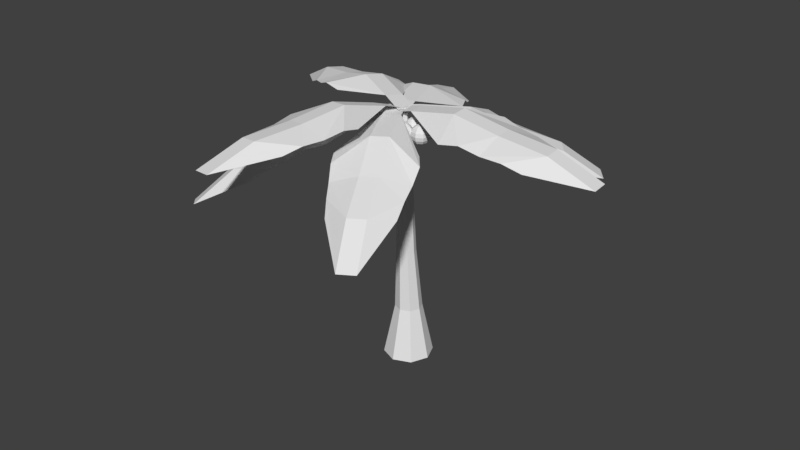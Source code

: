 # Source: palm_tree_coconutblend.blend  (saved by Blender 2.77.0; exported with 4.5.12 LTS)
import bpy
from mathutils import Matrix  # noqa: F401  (used for matrix-valued properties, if any)

bpy.ops.wm.read_factory_settings(use_empty=True)
scene = bpy.context.scene
scene.name = 'Scene'

# ---- collections
col_collection_1 = bpy.data.collections.new('Collection 1'); scene.collection.children.link(col_collection_1)

# ---- world
world_world = bpy.data.worlds.new('World'); scene.world = world_world
world_world.color = (0.05088, 0.05088, 0.05088)
world_world.use_sun_shadow = False
world_world.sun_shadow_jitter_overblur = 0.0
world_world.cycles.sampling_method = 'MANUAL'

# ---- meshes
me_sphere_009 = bpy.data.meshes.new('Sphere.009')
me_sphere_009.from_pydata([(-0.3827, 0.0, 0.9239), (-0.7071, 0.0, 0.7071), (-0.9239, 0.0, 0.3827), (-1.0, 0.0, -4.371e-08), (-0.9239, 0.0, -0.3827), (-0.7071, 0.0, -0.7071), (-0.3827, 0.0, -0.9239), (-0.2706, 0.2706, 0.9239), (-0.5, 0.5, 0.7071), (-0.6533, 0.6533, 0.3827), (-0.7071, 0.7071, -4.371e-08), (-0.6533, 0.6533, -0.3827), (-0.5, 0.5, -0.7071), (-0.2706, 0.2706, -0.9239), (-1.485e-07, 0.3827, 0.9239), (-1.634e-07, 0.7071, 0.7071), (-1.634e-07, 0.9239, 0.3827), (-1.336e-07, 1.0, -4.371e-08), (-1.634e-07, 0.9239, -0.3827), (-1.634e-07, 0.7071, -0.7071), (-1.485e-07, 0.3827, -0.9239), (-2.578e-07, -1.068e-07, 1.0), (0.2706, 0.2706, 0.9239), (0.5, 0.5, 0.7071), (0.6533, 0.6533, 0.3827), (0.7071, 0.7071, -4.371e-08), (0.6533, 0.6533, -0.3827), (0.5, 0.5, -0.7071), (0.2706, 0.2706, -0.9239), (0.3827, 1.244e-08, 0.9239), (0.7071, 1.244e-08, 0.7071), (0.9239, 4.224e-08, 0.3827), (1.0, 1.244e-08, -4.371e-08), (0.9239, 4.224e-08, -0.3827), (0.7071, 1.244e-08, -0.7071), (0.3827, 1.244e-08, -0.9239), (-1.51e-07, 0.0, -1.0), (0.2706, -0.2706, 0.9239), (0.5, -0.5, 0.7071), (0.6533, -0.6533, 0.3827), (0.7071, -0.7071, -4.371e-08), (0.6533, -0.6533, -0.3827), (0.5, -0.5, -0.7071), (0.2706, -0.2706, -0.9239), (-1.634e-07, -0.3827, 0.9239), (-1.634e-07, -0.7071, 0.7071), (-1.038e-07, -0.9239, 0.3827), (-1.634e-07, -1.0, -4.371e-08), (-1.038e-07, -0.9239, -0.3827), (-1.634e-07, -0.7071, -0.7071), (-1.634e-07, -0.3827, -0.9239), (-0.2706, -0.2706, 0.9239), (-0.5, -0.5, 0.7071), (-0.6533, -0.6533, 0.3827), (-0.7071, -0.7071, -4.371e-08), (-0.6533, -0.6533, -0.3827), (-0.5, -0.5, -0.7071), (-0.2706, -0.2706, -0.9239)], [], [(0, 21, 7), (36, 6, 13), (5, 4, 11, 12), (3, 2, 9, 10), (1, 0, 7, 8), (6, 5, 12, 13), (4, 3, 10, 11), (2, 1, 8, 9), (10, 9, 16, 17), (8, 7, 14, 15), (13, 12, 19, 20), (11, 10, 17, 18), (9, 8, 15, 16), (7, 21, 14), (36, 13, 20), (12, 11, 18, 19), (20, 19, 27, 28), (18, 17, 25, 26), (16, 15, 23, 24), (14, 21, 22), (36, 20, 28), (19, 18, 26, 27), (17, 16, 24, 25), (15, 14, 22, 23), (24, 23, 30, 31), (22, 21, 29), (36, 28, 35), (27, 26, 33, 34), (25, 24, 31, 32), (23, 22, 29, 30), (28, 27, 34, 35), (26, 25, 32, 33), (36, 35, 43), (34, 33, 41, 42), (32, 31, 39, 40), (30, 29, 37, 38), (35, 34, 42, 43), (33, 32, 40, 41), (31, 30, 38, 39), (29, 21, 37), (38, 37, 44, 45), (43, 42, 49, 50), (41, 40, 47, 48), (39, 38, 45, 46), (37, 21, 44), (36, 43, 50), (42, 41, 48, 49), (40, 39, 46, 47), (50, 49, 56, 57), (48, 47, 54, 55), (46, 45, 52, 53), (44, 21, 51), (36, 50, 57), (49, 48, 55, 56), (47, 46, 53, 54), (45, 44, 51, 52), (51, 21, 0), (36, 57, 6), (56, 55, 4, 5), (54, 53, 2, 3), (52, 51, 0, 1), (57, 56, 5, 6), (55, 54, 3, 4), (53, 52, 1, 2)])
me_sphere_009.use_remesh_preserve_volume = False
me_sphere_009.use_remesh_preserve_attributes = False
me_sphere_009.use_mirror_vertex_groups = False
me_sphere_009.update()
me_sphere_008 = bpy.data.meshes.new('Sphere.008')
me_sphere_008.from_pydata([(-0.3827, 0.0, 0.9239), (-0.7071, 0.0, 0.7071), (-0.9239, 0.0, 0.3827), (-1.0, 0.0, -4.371e-08), (-0.9239, 0.0, -0.3827), (-0.7071, 0.0, -0.7071), (-0.3827, 0.0, -0.9239), (-0.2706, 0.2706, 0.9239), (-0.5, 0.5, 0.7071), (-0.6533, 0.6533, 0.3827), (-0.7071, 0.7071, -4.371e-08), (-0.6533, 0.6533, -0.3827), (-0.5, 0.5, -0.7071), (-0.2706, 0.2706, -0.9239), (-1.485e-07, 0.3827, 0.9239), (-1.634e-07, 0.7071, 0.7071), (-1.634e-07, 0.9239, 0.3827), (-1.336e-07, 1.0, -4.371e-08), (-1.634e-07, 0.9239, -0.3827), (-1.634e-07, 0.7071, -0.7071), (-1.485e-07, 0.3827, -0.9239), (-2.578e-07, -1.068e-07, 1.0), (0.2706, 0.2706, 0.9239), (0.5, 0.5, 0.7071), (0.6533, 0.6533, 0.3827), (0.7071, 0.7071, -4.371e-08), (0.6533, 0.6533, -0.3827), (0.5, 0.5, -0.7071), (0.2706, 0.2706, -0.9239), (0.3827, 1.244e-08, 0.9239), (0.7071, 1.244e-08, 0.7071), (0.9239, 4.224e-08, 0.3827), (1.0, 1.244e-08, -4.371e-08), (0.9239, 4.224e-08, -0.3827), (0.7071, 1.244e-08, -0.7071), (0.3827, 1.244e-08, -0.9239), (-1.51e-07, 0.0, -1.0), (0.2706, -0.2706, 0.9239), (0.5, -0.5, 0.7071), (0.6533, -0.6533, 0.3827), (0.7071, -0.7071, -4.371e-08), (0.6533, -0.6533, -0.3827), (0.5, -0.5, -0.7071), (0.2706, -0.2706, -0.9239), (-1.634e-07, -0.3827, 0.9239), (-1.634e-07, -0.7071, 0.7071), (-1.038e-07, -0.9239, 0.3827), (-1.634e-07, -1.0, -4.371e-08), (-1.038e-07, -0.9239, -0.3827), (-1.634e-07, -0.7071, -0.7071), (-1.634e-07, -0.3827, -0.9239), (-0.2706, -0.2706, 0.9239), (-0.5, -0.5, 0.7071), (-0.6533, -0.6533, 0.3827), (-0.7071, -0.7071, -4.371e-08), (-0.6533, -0.6533, -0.3827), (-0.5, -0.5, -0.7071), (-0.2706, -0.2706, -0.9239)], [], [(0, 21, 7), (36, 6, 13), (5, 4, 11, 12), (3, 2, 9, 10), (1, 0, 7, 8), (6, 5, 12, 13), (4, 3, 10, 11), (2, 1, 8, 9), (10, 9, 16, 17), (8, 7, 14, 15), (13, 12, 19, 20), (11, 10, 17, 18), (9, 8, 15, 16), (7, 21, 14), (36, 13, 20), (12, 11, 18, 19), (20, 19, 27, 28), (18, 17, 25, 26), (16, 15, 23, 24), (14, 21, 22), (36, 20, 28), (19, 18, 26, 27), (17, 16, 24, 25), (15, 14, 22, 23), (24, 23, 30, 31), (22, 21, 29), (36, 28, 35), (27, 26, 33, 34), (25, 24, 31, 32), (23, 22, 29, 30), (28, 27, 34, 35), (26, 25, 32, 33), (36, 35, 43), (34, 33, 41, 42), (32, 31, 39, 40), (30, 29, 37, 38), (35, 34, 42, 43), (33, 32, 40, 41), (31, 30, 38, 39), (29, 21, 37), (38, 37, 44, 45), (43, 42, 49, 50), (41, 40, 47, 48), (39, 38, 45, 46), (37, 21, 44), (36, 43, 50), (42, 41, 48, 49), (40, 39, 46, 47), (50, 49, 56, 57), (48, 47, 54, 55), (46, 45, 52, 53), (44, 21, 51), (36, 50, 57), (49, 48, 55, 56), (47, 46, 53, 54), (45, 44, 51, 52), (51, 21, 0), (36, 57, 6), (56, 55, 4, 5), (54, 53, 2, 3), (52, 51, 0, 1), (57, 56, 5, 6), (55, 54, 3, 4), (53, 52, 1, 2)])
me_sphere_008.use_remesh_preserve_volume = False
me_sphere_008.use_remesh_preserve_attributes = False
me_sphere_008.use_mirror_vertex_groups = False
me_sphere_008.update()
me_sphere_007 = bpy.data.meshes.new('Sphere.007')
me_sphere_007.from_pydata([(-0.3827, 0.0, 0.9239), (-0.7071, 0.0, 0.7071), (-0.9239, 0.0, 0.3827), (-1.0, 0.0, -4.371e-08), (-0.9239, 0.0, -0.3827), (-0.7071, 0.0, -0.7071), (-0.3827, 0.0, -0.9239), (-0.2706, 0.2706, 0.9239), (-0.5, 0.5, 0.7071), (-0.6533, 0.6533, 0.3827), (-0.7071, 0.7071, -4.371e-08), (-0.6533, 0.6533, -0.3827), (-0.5, 0.5, -0.7071), (-0.2706, 0.2706, -0.9239), (-1.485e-07, 0.3827, 0.9239), (-1.634e-07, 0.7071, 0.7071), (-1.634e-07, 0.9239, 0.3827), (-1.336e-07, 1.0, -4.371e-08), (-1.634e-07, 0.9239, -0.3827), (-1.634e-07, 0.7071, -0.7071), (-1.485e-07, 0.3827, -0.9239), (-2.578e-07, -1.068e-07, 1.0), (0.2706, 0.2706, 0.9239), (0.5, 0.5, 0.7071), (0.6533, 0.6533, 0.3827), (0.7071, 0.7071, -4.371e-08), (0.6533, 0.6533, -0.3827), (0.5, 0.5, -0.7071), (0.2706, 0.2706, -0.9239), (0.3827, 1.244e-08, 0.9239), (0.7071, 1.244e-08, 0.7071), (0.9239, 4.224e-08, 0.3827), (1.0, 1.244e-08, -4.371e-08), (0.9239, 4.224e-08, -0.3827), (0.7071, 1.244e-08, -0.7071), (0.3827, 1.244e-08, -0.9239), (-1.51e-07, 0.0, -1.0), (0.2706, -0.2706, 0.9239), (0.5, -0.5, 0.7071), (0.6533, -0.6533, 0.3827), (0.7071, -0.7071, -4.371e-08), (0.6533, -0.6533, -0.3827), (0.5, -0.5, -0.7071), (0.2706, -0.2706, -0.9239), (-1.634e-07, -0.3827, 0.9239), (-1.634e-07, -0.7071, 0.7071), (-1.038e-07, -0.9239, 0.3827), (-1.634e-07, -1.0, -4.371e-08), (-1.038e-07, -0.9239, -0.3827), (-1.634e-07, -0.7071, -0.7071), (-1.634e-07, -0.3827, -0.9239), (-0.2706, -0.2706, 0.9239), (-0.5, -0.5, 0.7071), (-0.6533, -0.6533, 0.3827), (-0.7071, -0.7071, -4.371e-08), (-0.6533, -0.6533, -0.3827), (-0.5, -0.5, -0.7071), (-0.2706, -0.2706, -0.9239)], [], [(0, 21, 7), (36, 6, 13), (5, 4, 11, 12), (3, 2, 9, 10), (1, 0, 7, 8), (6, 5, 12, 13), (4, 3, 10, 11), (2, 1, 8, 9), (10, 9, 16, 17), (8, 7, 14, 15), (13, 12, 19, 20), (11, 10, 17, 18), (9, 8, 15, 16), (7, 21, 14), (36, 13, 20), (12, 11, 18, 19), (20, 19, 27, 28), (18, 17, 25, 26), (16, 15, 23, 24), (14, 21, 22), (36, 20, 28), (19, 18, 26, 27), (17, 16, 24, 25), (15, 14, 22, 23), (24, 23, 30, 31), (22, 21, 29), (36, 28, 35), (27, 26, 33, 34), (25, 24, 31, 32), (23, 22, 29, 30), (28, 27, 34, 35), (26, 25, 32, 33), (36, 35, 43), (34, 33, 41, 42), (32, 31, 39, 40), (30, 29, 37, 38), (35, 34, 42, 43), (33, 32, 40, 41), (31, 30, 38, 39), (29, 21, 37), (38, 37, 44, 45), (43, 42, 49, 50), (41, 40, 47, 48), (39, 38, 45, 46), (37, 21, 44), (36, 43, 50), (42, 41, 48, 49), (40, 39, 46, 47), (50, 49, 56, 57), (48, 47, 54, 55), (46, 45, 52, 53), (44, 21, 51), (36, 50, 57), (49, 48, 55, 56), (47, 46, 53, 54), (45, 44, 51, 52), (51, 21, 0), (36, 57, 6), (56, 55, 4, 5), (54, 53, 2, 3), (52, 51, 0, 1), (57, 56, 5, 6), (55, 54, 3, 4), (53, 52, 1, 2)])
me_sphere_007.use_remesh_preserve_volume = False
me_sphere_007.use_remesh_preserve_attributes = False
me_sphere_007.use_mirror_vertex_groups = False
me_sphere_007.update()
me_sphere_006 = bpy.data.meshes.new('Sphere.006')
me_sphere_006.from_pydata([(-0.3827, 0.0, 0.9239), (-0.7071, 0.0, 0.7071), (-0.9239, 0.0, 0.3827), (-1.0, 0.0, -4.371e-08), (-0.9239, 0.0, -0.3827), (-0.7071, 0.0, -0.7071), (-0.3827, 0.0, -0.9239), (-0.2706, 0.2706, 0.9239), (-0.5, 0.5, 0.7071), (-0.6533, 0.6533, 0.3827), (-0.7071, 0.7071, -4.371e-08), (-0.6533, 0.6533, -0.3827), (-0.5, 0.5, -0.7071), (-0.2706, 0.2706, -0.9239), (-1.485e-07, 0.3827, 0.9239), (-1.634e-07, 0.7071, 0.7071), (-1.634e-07, 0.9239, 0.3827), (-1.336e-07, 1.0, -4.371e-08), (-1.634e-07, 0.9239, -0.3827), (-1.634e-07, 0.7071, -0.7071), (-1.485e-07, 0.3827, -0.9239), (-2.578e-07, -1.068e-07, 1.0), (0.2706, 0.2706, 0.9239), (0.5, 0.5, 0.7071), (0.6533, 0.6533, 0.3827), (0.7071, 0.7071, -4.371e-08), (0.6533, 0.6533, -0.3827), (0.5, 0.5, -0.7071), (0.2706, 0.2706, -0.9239), (0.3827, 1.244e-08, 0.9239), (0.7071, 1.244e-08, 0.7071), (0.9239, 4.224e-08, 0.3827), (1.0, 1.244e-08, -4.371e-08), (0.9239, 4.224e-08, -0.3827), (0.7071, 1.244e-08, -0.7071), (0.3827, 1.244e-08, -0.9239), (-1.51e-07, 0.0, -1.0), (0.2706, -0.2706, 0.9239), (0.5, -0.5, 0.7071), (0.6533, -0.6533, 0.3827), (0.7071, -0.7071, -4.371e-08), (0.6533, -0.6533, -0.3827), (0.5, -0.5, -0.7071), (0.2706, -0.2706, -0.9239), (-1.634e-07, -0.3827, 0.9239), (-1.634e-07, -0.7071, 0.7071), (-1.038e-07, -0.9239, 0.3827), (-1.634e-07, -1.0, -4.371e-08), (-1.038e-07, -0.9239, -0.3827), (-1.634e-07, -0.7071, -0.7071), (-1.634e-07, -0.3827, -0.9239), (-0.2706, -0.2706, 0.9239), (-0.5, -0.5, 0.7071), (-0.6533, -0.6533, 0.3827), (-0.7071, -0.7071, -4.371e-08), (-0.6533, -0.6533, -0.3827), (-0.5, -0.5, -0.7071), (-0.2706, -0.2706, -0.9239)], [], [(0, 21, 7), (36, 6, 13), (5, 4, 11, 12), (3, 2, 9, 10), (1, 0, 7, 8), (6, 5, 12, 13), (4, 3, 10, 11), (2, 1, 8, 9), (10, 9, 16, 17), (8, 7, 14, 15), (13, 12, 19, 20), (11, 10, 17, 18), (9, 8, 15, 16), (7, 21, 14), (36, 13, 20), (12, 11, 18, 19), (20, 19, 27, 28), (18, 17, 25, 26), (16, 15, 23, 24), (14, 21, 22), (36, 20, 28), (19, 18, 26, 27), (17, 16, 24, 25), (15, 14, 22, 23), (24, 23, 30, 31), (22, 21, 29), (36, 28, 35), (27, 26, 33, 34), (25, 24, 31, 32), (23, 22, 29, 30), (28, 27, 34, 35), (26, 25, 32, 33), (36, 35, 43), (34, 33, 41, 42), (32, 31, 39, 40), (30, 29, 37, 38), (35, 34, 42, 43), (33, 32, 40, 41), (31, 30, 38, 39), (29, 21, 37), (38, 37, 44, 45), (43, 42, 49, 50), (41, 40, 47, 48), (39, 38, 45, 46), (37, 21, 44), (36, 43, 50), (42, 41, 48, 49), (40, 39, 46, 47), (50, 49, 56, 57), (48, 47, 54, 55), (46, 45, 52, 53), (44, 21, 51), (36, 50, 57), (49, 48, 55, 56), (47, 46, 53, 54), (45, 44, 51, 52), (51, 21, 0), (36, 57, 6), (56, 55, 4, 5), (54, 53, 2, 3), (52, 51, 0, 1), (57, 56, 5, 6), (55, 54, 3, 4), (53, 52, 1, 2)])
me_sphere_006.use_remesh_preserve_volume = False
me_sphere_006.use_remesh_preserve_attributes = False
me_sphere_006.use_mirror_vertex_groups = False
me_sphere_006.update()
me_sphere_005 = bpy.data.meshes.new('Sphere.005')
me_sphere_005.from_pydata([(-0.3827, 0.0, 0.9239), (-0.7071, 0.0, 0.7071), (-0.9239, 0.0, 0.3827), (-1.0, 0.0, -4.371e-08), (-0.9239, 0.0, -0.3827), (-0.7071, 0.0, -0.7071), (-0.3827, 0.0, -0.9239), (-0.2706, 0.2706, 0.9239), (-0.5, 0.5, 0.7071), (-0.6533, 0.6533, 0.3827), (-0.7071, 0.7071, -4.371e-08), (-0.6533, 0.6533, -0.3827), (-0.5, 0.5, -0.7071), (-0.2706, 0.2706, -0.9239), (-1.485e-07, 0.3827, 0.9239), (-1.634e-07, 0.7071, 0.7071), (-1.634e-07, 0.9239, 0.3827), (-1.336e-07, 1.0, -4.371e-08), (-1.634e-07, 0.9239, -0.3827), (-1.634e-07, 0.7071, -0.7071), (-1.485e-07, 0.3827, -0.9239), (-2.578e-07, -1.068e-07, 1.0), (0.2706, 0.2706, 0.9239), (0.5, 0.5, 0.7071), (0.6533, 0.6533, 0.3827), (0.7071, 0.7071, -4.371e-08), (0.6533, 0.6533, -0.3827), (0.5, 0.5, -0.7071), (0.2706, 0.2706, -0.9239), (0.3827, 1.244e-08, 0.9239), (0.7071, 1.244e-08, 0.7071), (0.9239, 4.224e-08, 0.3827), (1.0, 1.244e-08, -4.371e-08), (0.9239, 4.224e-08, -0.3827), (0.7071, 1.244e-08, -0.7071), (0.3827, 1.244e-08, -0.9239), (-1.51e-07, 0.0, -1.0), (0.2706, -0.2706, 0.9239), (0.5, -0.5, 0.7071), (0.6533, -0.6533, 0.3827), (0.7071, -0.7071, -4.371e-08), (0.6533, -0.6533, -0.3827), (0.5, -0.5, -0.7071), (0.2706, -0.2706, -0.9239), (-1.634e-07, -0.3827, 0.9239), (-1.634e-07, -0.7071, 0.7071), (-1.038e-07, -0.9239, 0.3827), (-1.634e-07, -1.0, -4.371e-08), (-1.038e-07, -0.9239, -0.3827), (-1.634e-07, -0.7071, -0.7071), (-1.634e-07, -0.3827, -0.9239), (-0.2706, -0.2706, 0.9239), (-0.5, -0.5, 0.7071), (-0.6533, -0.6533, 0.3827), (-0.7071, -0.7071, -4.371e-08), (-0.6533, -0.6533, -0.3827), (-0.5, -0.5, -0.7071), (-0.2706, -0.2706, -0.9239)], [], [(0, 21, 7), (36, 6, 13), (5, 4, 11, 12), (3, 2, 9, 10), (1, 0, 7, 8), (6, 5, 12, 13), (4, 3, 10, 11), (2, 1, 8, 9), (10, 9, 16, 17), (8, 7, 14, 15), (13, 12, 19, 20), (11, 10, 17, 18), (9, 8, 15, 16), (7, 21, 14), (36, 13, 20), (12, 11, 18, 19), (20, 19, 27, 28), (18, 17, 25, 26), (16, 15, 23, 24), (14, 21, 22), (36, 20, 28), (19, 18, 26, 27), (17, 16, 24, 25), (15, 14, 22, 23), (24, 23, 30, 31), (22, 21, 29), (36, 28, 35), (27, 26, 33, 34), (25, 24, 31, 32), (23, 22, 29, 30), (28, 27, 34, 35), (26, 25, 32, 33), (36, 35, 43), (34, 33, 41, 42), (32, 31, 39, 40), (30, 29, 37, 38), (35, 34, 42, 43), (33, 32, 40, 41), (31, 30, 38, 39), (29, 21, 37), (38, 37, 44, 45), (43, 42, 49, 50), (41, 40, 47, 48), (39, 38, 45, 46), (37, 21, 44), (36, 43, 50), (42, 41, 48, 49), (40, 39, 46, 47), (50, 49, 56, 57), (48, 47, 54, 55), (46, 45, 52, 53), (44, 21, 51), (36, 50, 57), (49, 48, 55, 56), (47, 46, 53, 54), (45, 44, 51, 52), (51, 21, 0), (36, 57, 6), (56, 55, 4, 5), (54, 53, 2, 3), (52, 51, 0, 1), (57, 56, 5, 6), (55, 54, 3, 4), (53, 52, 1, 2)])
me_sphere_005.use_remesh_preserve_volume = False
me_sphere_005.use_remesh_preserve_attributes = False
me_sphere_005.use_mirror_vertex_groups = False
me_sphere_005.update()
me_sphere_004 = bpy.data.meshes.new('Sphere.004')
me_sphere_004.from_pydata([(-0.3827, 0.0, 0.9239), (-0.7071, 0.0, 0.7071), (-0.9239, 0.0, 0.3827), (-1.0, 0.0, -4.371e-08), (-0.9239, 0.0, -0.3827), (-0.7071, 0.0, -0.7071), (-0.3827, 0.0, -0.9239), (-0.2706, 0.2706, 0.9239), (-0.5, 0.5, 0.7071), (-0.6533, 0.6533, 0.3827), (-0.7071, 0.7071, -4.371e-08), (-0.6533, 0.6533, -0.3827), (-0.5, 0.5, -0.7071), (-0.2706, 0.2706, -0.9239), (-1.485e-07, 0.3827, 0.9239), (-1.634e-07, 0.7071, 0.7071), (-1.634e-07, 0.9239, 0.3827), (-1.336e-07, 1.0, -4.371e-08), (-1.634e-07, 0.9239, -0.3827), (-1.634e-07, 0.7071, -0.7071), (-1.485e-07, 0.3827, -0.9239), (-2.578e-07, -1.068e-07, 1.0), (0.2706, 0.2706, 0.9239), (0.5, 0.5, 0.7071), (0.6533, 0.6533, 0.3827), (0.7071, 0.7071, -4.371e-08), (0.6533, 0.6533, -0.3827), (0.5, 0.5, -0.7071), (0.2706, 0.2706, -0.9239), (0.3827, 1.244e-08, 0.9239), (0.7071, 1.244e-08, 0.7071), (0.9239, 4.224e-08, 0.3827), (1.0, 1.244e-08, -4.371e-08), (0.9239, 4.224e-08, -0.3827), (0.7071, 1.244e-08, -0.7071), (0.3827, 1.244e-08, -0.9239), (-1.51e-07, 0.0, -1.0), (0.2706, -0.2706, 0.9239), (0.5, -0.5, 0.7071), (0.6533, -0.6533, 0.3827), (0.7071, -0.7071, -4.371e-08), (0.6533, -0.6533, -0.3827), (0.5, -0.5, -0.7071), (0.2706, -0.2706, -0.9239), (-1.634e-07, -0.3827, 0.9239), (-1.634e-07, -0.7071, 0.7071), (-1.038e-07, -0.9239, 0.3827), (-1.634e-07, -1.0, -4.371e-08), (-1.038e-07, -0.9239, -0.3827), (-1.634e-07, -0.7071, -0.7071), (-1.634e-07, -0.3827, -0.9239), (-0.2706, -0.2706, 0.9239), (-0.5, -0.5, 0.7071), (-0.6533, -0.6533, 0.3827), (-0.7071, -0.7071, -4.371e-08), (-0.6533, -0.6533, -0.3827), (-0.5, -0.5, -0.7071), (-0.2706, -0.2706, -0.9239)], [], [(0, 21, 7), (36, 6, 13), (5, 4, 11, 12), (3, 2, 9, 10), (1, 0, 7, 8), (6, 5, 12, 13), (4, 3, 10, 11), (2, 1, 8, 9), (10, 9, 16, 17), (8, 7, 14, 15), (13, 12, 19, 20), (11, 10, 17, 18), (9, 8, 15, 16), (7, 21, 14), (36, 13, 20), (12, 11, 18, 19), (20, 19, 27, 28), (18, 17, 25, 26), (16, 15, 23, 24), (14, 21, 22), (36, 20, 28), (19, 18, 26, 27), (17, 16, 24, 25), (15, 14, 22, 23), (24, 23, 30, 31), (22, 21, 29), (36, 28, 35), (27, 26, 33, 34), (25, 24, 31, 32), (23, 22, 29, 30), (28, 27, 34, 35), (26, 25, 32, 33), (36, 35, 43), (34, 33, 41, 42), (32, 31, 39, 40), (30, 29, 37, 38), (35, 34, 42, 43), (33, 32, 40, 41), (31, 30, 38, 39), (29, 21, 37), (38, 37, 44, 45), (43, 42, 49, 50), (41, 40, 47, 48), (39, 38, 45, 46), (37, 21, 44), (36, 43, 50), (42, 41, 48, 49), (40, 39, 46, 47), (50, 49, 56, 57), (48, 47, 54, 55), (46, 45, 52, 53), (44, 21, 51), (36, 50, 57), (49, 48, 55, 56), (47, 46, 53, 54), (45, 44, 51, 52), (51, 21, 0), (36, 57, 6), (56, 55, 4, 5), (54, 53, 2, 3), (52, 51, 0, 1), (57, 56, 5, 6), (55, 54, 3, 4), (53, 52, 1, 2)])
me_sphere_004.use_remesh_preserve_volume = False
me_sphere_004.use_remesh_preserve_attributes = False
me_sphere_004.use_mirror_vertex_groups = False
me_sphere_004.update()
me_sphere_003 = bpy.data.meshes.new('Sphere.003')
me_sphere_003.from_pydata([(-0.3827, 0.0, 0.9239), (-0.7071, 0.0, 0.7071), (-0.9239, 0.0, 0.3827), (-1.0, 0.0, -4.371e-08), (-0.9239, 0.0, -0.3827), (-0.7071, 0.0, -0.7071), (-0.3827, 0.0, -0.9239), (-0.2706, 0.2706, 0.9239), (-0.5, 0.5, 0.7071), (-0.6533, 0.6533, 0.3827), (-0.7071, 0.7071, -4.371e-08), (-0.6533, 0.6533, -0.3827), (-0.5, 0.5, -0.7071), (-0.2706, 0.2706, -0.9239), (-1.485e-07, 0.3827, 0.9239), (-1.634e-07, 0.7071, 0.7071), (-1.634e-07, 0.9239, 0.3827), (-1.336e-07, 1.0, -4.371e-08), (-1.634e-07, 0.9239, -0.3827), (-1.634e-07, 0.7071, -0.7071), (-1.485e-07, 0.3827, -0.9239), (-2.578e-07, -1.068e-07, 1.0), (0.2706, 0.2706, 0.9239), (0.5, 0.5, 0.7071), (0.6533, 0.6533, 0.3827), (0.7071, 0.7071, -4.371e-08), (0.6533, 0.6533, -0.3827), (0.5, 0.5, -0.7071), (0.2706, 0.2706, -0.9239), (0.3827, 1.244e-08, 0.9239), (0.7071, 1.244e-08, 0.7071), (0.9239, 4.224e-08, 0.3827), (1.0, 1.244e-08, -4.371e-08), (0.9239, 4.224e-08, -0.3827), (0.7071, 1.244e-08, -0.7071), (0.3827, 1.244e-08, -0.9239), (-1.51e-07, 0.0, -1.0), (0.2706, -0.2706, 0.9239), (0.5, -0.5, 0.7071), (0.6533, -0.6533, 0.3827), (0.7071, -0.7071, -4.371e-08), (0.6533, -0.6533, -0.3827), (0.5, -0.5, -0.7071), (0.2706, -0.2706, -0.9239), (-1.634e-07, -0.3827, 0.9239), (-1.634e-07, -0.7071, 0.7071), (-1.038e-07, -0.9239, 0.3827), (-1.634e-07, -1.0, -4.371e-08), (-1.038e-07, -0.9239, -0.3827), (-1.634e-07, -0.7071, -0.7071), (-1.634e-07, -0.3827, -0.9239), (-0.2706, -0.2706, 0.9239), (-0.5, -0.5, 0.7071), (-0.6533, -0.6533, 0.3827), (-0.7071, -0.7071, -4.371e-08), (-0.6533, -0.6533, -0.3827), (-0.5, -0.5, -0.7071), (-0.2706, -0.2706, -0.9239)], [], [(0, 21, 7), (36, 6, 13), (5, 4, 11, 12), (3, 2, 9, 10), (1, 0, 7, 8), (6, 5, 12, 13), (4, 3, 10, 11), (2, 1, 8, 9), (10, 9, 16, 17), (8, 7, 14, 15), (13, 12, 19, 20), (11, 10, 17, 18), (9, 8, 15, 16), (7, 21, 14), (36, 13, 20), (12, 11, 18, 19), (20, 19, 27, 28), (18, 17, 25, 26), (16, 15, 23, 24), (14, 21, 22), (36, 20, 28), (19, 18, 26, 27), (17, 16, 24, 25), (15, 14, 22, 23), (24, 23, 30, 31), (22, 21, 29), (36, 28, 35), (27, 26, 33, 34), (25, 24, 31, 32), (23, 22, 29, 30), (28, 27, 34, 35), (26, 25, 32, 33), (36, 35, 43), (34, 33, 41, 42), (32, 31, 39, 40), (30, 29, 37, 38), (35, 34, 42, 43), (33, 32, 40, 41), (31, 30, 38, 39), (29, 21, 37), (38, 37, 44, 45), (43, 42, 49, 50), (41, 40, 47, 48), (39, 38, 45, 46), (37, 21, 44), (36, 43, 50), (42, 41, 48, 49), (40, 39, 46, 47), (50, 49, 56, 57), (48, 47, 54, 55), (46, 45, 52, 53), (44, 21, 51), (36, 50, 57), (49, 48, 55, 56), (47, 46, 53, 54), (45, 44, 51, 52), (51, 21, 0), (36, 57, 6), (56, 55, 4, 5), (54, 53, 2, 3), (52, 51, 0, 1), (57, 56, 5, 6), (55, 54, 3, 4), (53, 52, 1, 2)])
me_sphere_003.use_remesh_preserve_volume = False
me_sphere_003.use_remesh_preserve_attributes = False
me_sphere_003.use_mirror_vertex_groups = False
me_sphere_003.update()
me_sphere_002 = bpy.data.meshes.new('Sphere.002')
me_sphere_002.from_pydata([(-0.3827, 0.0, 0.9239), (-0.7071, 0.0, 0.7071), (-0.9239, 0.0, 0.3827), (-1.0, 0.0, -4.371e-08), (-0.9239, 0.0, -0.3827), (-0.7071, 0.0, -0.7071), (-0.3827, 0.0, -0.9239), (-0.2706, 0.2706, 0.9239), (-0.5, 0.5, 0.7071), (-0.6533, 0.6533, 0.3827), (-0.7071, 0.7071, -4.371e-08), (-0.6533, 0.6533, -0.3827), (-0.5, 0.5, -0.7071), (-0.2706, 0.2706, -0.9239), (-1.485e-07, 0.3827, 0.9239), (-1.634e-07, 0.7071, 0.7071), (-1.634e-07, 0.9239, 0.3827), (-1.336e-07, 1.0, -4.371e-08), (-1.634e-07, 0.9239, -0.3827), (-1.634e-07, 0.7071, -0.7071), (-1.485e-07, 0.3827, -0.9239), (-2.578e-07, -1.068e-07, 1.0), (0.2706, 0.2706, 0.9239), (0.5, 0.5, 0.7071), (0.6533, 0.6533, 0.3827), (0.7071, 0.7071, -4.371e-08), (0.6533, 0.6533, -0.3827), (0.5, 0.5, -0.7071), (0.2706, 0.2706, -0.9239), (0.3827, 1.244e-08, 0.9239), (0.7071, 1.244e-08, 0.7071), (0.9239, 4.224e-08, 0.3827), (1.0, 1.244e-08, -4.371e-08), (0.9239, 4.224e-08, -0.3827), (0.7071, 1.244e-08, -0.7071), (0.3827, 1.244e-08, -0.9239), (-1.51e-07, 0.0, -1.0), (0.2706, -0.2706, 0.9239), (0.5, -0.5, 0.7071), (0.6533, -0.6533, 0.3827), (0.7071, -0.7071, -4.371e-08), (0.6533, -0.6533, -0.3827), (0.5, -0.5, -0.7071), (0.2706, -0.2706, -0.9239), (-1.634e-07, -0.3827, 0.9239), (-1.634e-07, -0.7071, 0.7071), (-1.038e-07, -0.9239, 0.3827), (-1.634e-07, -1.0, -4.371e-08), (-1.038e-07, -0.9239, -0.3827), (-1.634e-07, -0.7071, -0.7071), (-1.634e-07, -0.3827, -0.9239), (-0.2706, -0.2706, 0.9239), (-0.5, -0.5, 0.7071), (-0.6533, -0.6533, 0.3827), (-0.7071, -0.7071, -4.371e-08), (-0.6533, -0.6533, -0.3827), (-0.5, -0.5, -0.7071), (-0.2706, -0.2706, -0.9239)], [], [(0, 21, 7), (36, 6, 13), (5, 4, 11, 12), (3, 2, 9, 10), (1, 0, 7, 8), (6, 5, 12, 13), (4, 3, 10, 11), (2, 1, 8, 9), (10, 9, 16, 17), (8, 7, 14, 15), (13, 12, 19, 20), (11, 10, 17, 18), (9, 8, 15, 16), (7, 21, 14), (36, 13, 20), (12, 11, 18, 19), (20, 19, 27, 28), (18, 17, 25, 26), (16, 15, 23, 24), (14, 21, 22), (36, 20, 28), (19, 18, 26, 27), (17, 16, 24, 25), (15, 14, 22, 23), (24, 23, 30, 31), (22, 21, 29), (36, 28, 35), (27, 26, 33, 34), (25, 24, 31, 32), (23, 22, 29, 30), (28, 27, 34, 35), (26, 25, 32, 33), (36, 35, 43), (34, 33, 41, 42), (32, 31, 39, 40), (30, 29, 37, 38), (35, 34, 42, 43), (33, 32, 40, 41), (31, 30, 38, 39), (29, 21, 37), (38, 37, 44, 45), (43, 42, 49, 50), (41, 40, 47, 48), (39, 38, 45, 46), (37, 21, 44), (36, 43, 50), (42, 41, 48, 49), (40, 39, 46, 47), (50, 49, 56, 57), (48, 47, 54, 55), (46, 45, 52, 53), (44, 21, 51), (36, 50, 57), (49, 48, 55, 56), (47, 46, 53, 54), (45, 44, 51, 52), (51, 21, 0), (36, 57, 6), (56, 55, 4, 5), (54, 53, 2, 3), (52, 51, 0, 1), (57, 56, 5, 6), (55, 54, 3, 4), (53, 52, 1, 2)])
me_sphere_002.use_remesh_preserve_volume = False
me_sphere_002.use_remesh_preserve_attributes = False
me_sphere_002.use_mirror_vertex_groups = False
me_sphere_002.update()
me_sphere_001 = bpy.data.meshes.new('Sphere.001')
me_sphere_001.from_pydata([(-0.3827, 0.0, 0.9239), (-0.7071, 0.0, 0.7071), (-0.9239, 0.0, 0.3827), (-1.0, 0.0, -4.371e-08), (-0.9239, 0.0, -0.3827), (-0.7071, 0.0, -0.7071), (-0.3827, 0.0, -0.9239), (-0.2706, 0.2706, 0.9239), (-0.5, 0.5, 0.7071), (-0.6533, 0.6533, 0.3827), (-0.7071, 0.7071, -4.371e-08), (-0.6533, 0.6533, -0.3827), (-0.5, 0.5, -0.7071), (-0.2706, 0.2706, -0.9239), (-1.485e-07, 0.3827, 0.9239), (-1.634e-07, 0.7071, 0.7071), (-1.634e-07, 0.9239, 0.3827), (-1.336e-07, 1.0, -4.371e-08), (-1.634e-07, 0.9239, -0.3827), (-1.634e-07, 0.7071, -0.7071), (-1.485e-07, 0.3827, -0.9239), (-2.578e-07, -1.068e-07, 1.0), (0.2706, 0.2706, 0.9239), (0.5, 0.5, 0.7071), (0.6533, 0.6533, 0.3827), (0.7071, 0.7071, -4.371e-08), (0.6533, 0.6533, -0.3827), (0.5, 0.5, -0.7071), (0.2706, 0.2706, -0.9239), (0.3827, 1.244e-08, 0.9239), (0.7071, 1.244e-08, 0.7071), (0.9239, 4.224e-08, 0.3827), (1.0, 1.244e-08, -4.371e-08), (0.9239, 4.224e-08, -0.3827), (0.7071, 1.244e-08, -0.7071), (0.3827, 1.244e-08, -0.9239), (-1.51e-07, 0.0, -1.0), (0.2706, -0.2706, 0.9239), (0.5, -0.5, 0.7071), (0.6533, -0.6533, 0.3827), (0.7071, -0.7071, -4.371e-08), (0.6533, -0.6533, -0.3827), (0.5, -0.5, -0.7071), (0.2706, -0.2706, -0.9239), (-1.634e-07, -0.3827, 0.9239), (-1.634e-07, -0.7071, 0.7071), (-1.038e-07, -0.9239, 0.3827), (-1.634e-07, -1.0, -4.371e-08), (-1.038e-07, -0.9239, -0.3827), (-1.634e-07, -0.7071, -0.7071), (-1.634e-07, -0.3827, -0.9239), (-0.2706, -0.2706, 0.9239), (-0.5, -0.5, 0.7071), (-0.6533, -0.6533, 0.3827), (-0.7071, -0.7071, -4.371e-08), (-0.6533, -0.6533, -0.3827), (-0.5, -0.5, -0.7071), (-0.2706, -0.2706, -0.9239)], [], [(0, 21, 7), (36, 6, 13), (5, 4, 11, 12), (3, 2, 9, 10), (1, 0, 7, 8), (6, 5, 12, 13), (4, 3, 10, 11), (2, 1, 8, 9), (10, 9, 16, 17), (8, 7, 14, 15), (13, 12, 19, 20), (11, 10, 17, 18), (9, 8, 15, 16), (7, 21, 14), (36, 13, 20), (12, 11, 18, 19), (20, 19, 27, 28), (18, 17, 25, 26), (16, 15, 23, 24), (14, 21, 22), (36, 20, 28), (19, 18, 26, 27), (17, 16, 24, 25), (15, 14, 22, 23), (24, 23, 30, 31), (22, 21, 29), (36, 28, 35), (27, 26, 33, 34), (25, 24, 31, 32), (23, 22, 29, 30), (28, 27, 34, 35), (26, 25, 32, 33), (36, 35, 43), (34, 33, 41, 42), (32, 31, 39, 40), (30, 29, 37, 38), (35, 34, 42, 43), (33, 32, 40, 41), (31, 30, 38, 39), (29, 21, 37), (38, 37, 44, 45), (43, 42, 49, 50), (41, 40, 47, 48), (39, 38, 45, 46), (37, 21, 44), (36, 43, 50), (42, 41, 48, 49), (40, 39, 46, 47), (50, 49, 56, 57), (48, 47, 54, 55), (46, 45, 52, 53), (44, 21, 51), (36, 50, 57), (49, 48, 55, 56), (47, 46, 53, 54), (45, 44, 51, 52), (51, 21, 0), (36, 57, 6), (56, 55, 4, 5), (54, 53, 2, 3), (52, 51, 0, 1), (57, 56, 5, 6), (55, 54, 3, 4), (53, 52, 1, 2)])
me_sphere_001.use_remesh_preserve_volume = False
me_sphere_001.use_remesh_preserve_attributes = False
me_sphere_001.use_mirror_vertex_groups = False
me_sphere_001.update()
me_sphere = bpy.data.meshes.new('Sphere')
me_sphere.from_pydata([(-0.3827, 0.0, 0.9239), (-0.7071, 0.0, 0.7071), (-0.9239, 0.0, 0.3827), (-1.0, 0.0, -4.371e-08), (-0.9239, 0.0, -0.3827), (-0.7071, 0.0, -0.7071), (-0.3827, 0.0, -0.9239), (-0.2706, 0.2706, 0.9239), (-0.5, 0.5, 0.7071), (-0.6533, 0.6533, 0.3827), (-0.7071, 0.7071, -4.371e-08), (-0.6533, 0.6533, -0.3827), (-0.5, 0.5, -0.7071), (-0.2706, 0.2706, -0.9239), (-1.485e-07, 0.3827, 0.9239), (-1.634e-07, 0.7071, 0.7071), (-1.634e-07, 0.9239, 0.3827), (-1.336e-07, 1.0, -4.371e-08), (-1.634e-07, 0.9239, -0.3827), (-1.634e-07, 0.7071, -0.7071), (-1.485e-07, 0.3827, -0.9239), (-2.578e-07, -1.068e-07, 1.0), (0.2706, 0.2706, 0.9239), (0.5, 0.5, 0.7071), (0.6533, 0.6533, 0.3827), (0.7071, 0.7071, -4.371e-08), (0.6533, 0.6533, -0.3827), (0.5, 0.5, -0.7071), (0.2706, 0.2706, -0.9239), (0.3827, 1.244e-08, 0.9239), (0.7071, 1.244e-08, 0.7071), (0.9239, 4.224e-08, 0.3827), (1.0, 1.244e-08, -4.371e-08), (0.9239, 4.224e-08, -0.3827), (0.7071, 1.244e-08, -0.7071), (0.3827, 1.244e-08, -0.9239), (-1.51e-07, 0.0, -1.0), (0.2706, -0.2706, 0.9239), (0.5, -0.5, 0.7071), (0.6533, -0.6533, 0.3827), (0.7071, -0.7071, -4.371e-08), (0.6533, -0.6533, -0.3827), (0.5, -0.5, -0.7071), (0.2706, -0.2706, -0.9239), (-1.634e-07, -0.3827, 0.9239), (-1.634e-07, -0.7071, 0.7071), (-1.038e-07, -0.9239, 0.3827), (-1.634e-07, -1.0, -4.371e-08), (-1.038e-07, -0.9239, -0.3827), (-1.634e-07, -0.7071, -0.7071), (-1.634e-07, -0.3827, -0.9239), (-0.2706, -0.2706, 0.9239), (-0.5, -0.5, 0.7071), (-0.6533, -0.6533, 0.3827), (-0.7071, -0.7071, -4.371e-08), (-0.6533, -0.6533, -0.3827), (-0.5, -0.5, -0.7071), (-0.2706, -0.2706, -0.9239)], [], [(0, 21, 7), (36, 6, 13), (5, 4, 11, 12), (3, 2, 9, 10), (1, 0, 7, 8), (6, 5, 12, 13), (4, 3, 10, 11), (2, 1, 8, 9), (10, 9, 16, 17), (8, 7, 14, 15), (13, 12, 19, 20), (11, 10, 17, 18), (9, 8, 15, 16), (7, 21, 14), (36, 13, 20), (12, 11, 18, 19), (20, 19, 27, 28), (18, 17, 25, 26), (16, 15, 23, 24), (14, 21, 22), (36, 20, 28), (19, 18, 26, 27), (17, 16, 24, 25), (15, 14, 22, 23), (24, 23, 30, 31), (22, 21, 29), (36, 28, 35), (27, 26, 33, 34), (25, 24, 31, 32), (23, 22, 29, 30), (28, 27, 34, 35), (26, 25, 32, 33), (36, 35, 43), (34, 33, 41, 42), (32, 31, 39, 40), (30, 29, 37, 38), (35, 34, 42, 43), (33, 32, 40, 41), (31, 30, 38, 39), (29, 21, 37), (38, 37, 44, 45), (43, 42, 49, 50), (41, 40, 47, 48), (39, 38, 45, 46), (37, 21, 44), (36, 43, 50), (42, 41, 48, 49), (40, 39, 46, 47), (50, 49, 56, 57), (48, 47, 54, 55), (46, 45, 52, 53), (44, 21, 51), (36, 50, 57), (49, 48, 55, 56), (47, 46, 53, 54), (45, 44, 51, 52), (51, 21, 0), (36, 57, 6), (56, 55, 4, 5), (54, 53, 2, 3), (52, 51, 0, 1), (57, 56, 5, 6), (55, 54, 3, 4), (53, 52, 1, 2)])
me_sphere.use_remesh_preserve_volume = False
me_sphere.use_remesh_preserve_attributes = False
me_sphere.use_mirror_vertex_groups = False
me_sphere.update()
me_cylinder_008 = bpy.data.meshes.new('Cylinder.008')
me_cylinder_008.from_pydata([(-0.7479, -0.9782, -0.1674), (1.111, -0.7287, -0.1674), (-0.7479, 0.8522, -0.1674), (1.061, 0.7308, -0.1674), (-1.991, 0.02179, -0.1674), (2.495, 0.02179, -0.1674), (2.495, 0.2325, -0.1674), (-1.991, 0.2325, -0.1674), (-1.991, -0.1889, -0.1674), (2.495, -0.1889, -0.1674), (0.1689, -0.8596, -0.1063), (0.1452, 0.8834, -0.1063), (0.1749, 0.02179, 0.1237), (0.1749, 0.2325, 0.1237), (0.1749, -0.1889, 0.1237), (-0.3263, 0.9526, -0.04393), (-0.9328, 0.02179, 0.186), (-0.9328, 0.2325, 0.186), (-0.9328, -0.1889, 0.186), (-0.3145, -0.9189, -0.04393), (0.6398, -0.7942, -0.09382), (0.603, 0.8071, -0.09382), (1.335, 0.02179, 0.1361), (1.335, 0.2325, 0.1361), (1.335, -0.1889, 0.1361), (-2.6, 0.01239, -0.4128), (-2.6, 0.2231, -0.4128), (-2.6, -0.1983, -0.4128)], [], [(23, 6, 3, 21), (24, 9, 5, 22), (22, 5, 6, 23), (20, 1, 9, 24), (19, 10, 14, 18), (16, 12, 13, 17), (18, 14, 12, 16), (17, 13, 11, 15), (7, 17, 15, 2), (8, 18, 16, 4), (4, 16, 17, 7), (0, 19, 18, 8), (10, 20, 24, 14), (12, 22, 23, 13), (14, 24, 22, 12), (13, 23, 21, 11), (8, 4, 25, 27), (4, 7, 26, 25)])
me_cylinder_008.use_remesh_preserve_volume = False
me_cylinder_008.use_remesh_preserve_attributes = False
me_cylinder_008.use_mirror_vertex_groups = False
me_cylinder_008.update()
me_cylinder_007 = bpy.data.meshes.new('Cylinder.007')
me_cylinder_007.from_pydata([(-0.7479, -0.9782, -0.1674), (1.111, -0.7287, -0.1674), (-0.7479, 0.8522, -0.1674), (1.061, 0.7308, -0.1674), (-1.991, 0.02179, -0.1674), (2.495, 0.02179, -0.1674), (2.495, 0.2325, -0.1674), (-1.991, 0.2325, -0.1674), (-1.991, -0.1889, -0.1674), (2.495, -0.1889, -0.1674), (0.1689, -0.8596, -0.1063), (0.1452, 0.8834, -0.1063), (0.1749, 0.02179, 0.1237), (0.1749, 0.2325, 0.1237), (0.1749, -0.1889, 0.1237), (-0.3263, 0.9526, -0.04393), (-0.9328, 0.02179, 0.186), (-0.9328, 0.2325, 0.186), (-0.9328, -0.1889, 0.186), (-0.3145, -0.9189, -0.04393), (0.6398, -0.7942, -0.09382), (0.603, 0.8071, -0.09382), (1.335, 0.02179, 0.1361), (1.335, 0.2325, 0.1361), (1.335, -0.1889, 0.1361), (-2.6, 0.01239, -0.4128), (-2.6, 0.2231, -0.4128), (-2.6, -0.1983, -0.4128)], [], [(23, 6, 3, 21), (24, 9, 5, 22), (22, 5, 6, 23), (20, 1, 9, 24), (19, 10, 14, 18), (16, 12, 13, 17), (18, 14, 12, 16), (17, 13, 11, 15), (7, 17, 15, 2), (8, 18, 16, 4), (4, 16, 17, 7), (0, 19, 18, 8), (10, 20, 24, 14), (12, 22, 23, 13), (14, 24, 22, 12), (13, 23, 21, 11), (8, 4, 25, 27), (4, 7, 26, 25)])
me_cylinder_007.use_remesh_preserve_volume = False
me_cylinder_007.use_remesh_preserve_attributes = False
me_cylinder_007.use_mirror_vertex_groups = False
me_cylinder_007.update()
me_cylinder_006 = bpy.data.meshes.new('Cylinder.006')
me_cylinder_006.from_pydata([(-0.7479, -0.9782, -0.1674), (1.111, -0.7287, -0.1674), (-0.7479, 0.8522, -0.1674), (1.061, 0.7308, -0.1674), (-1.991, 0.02179, -0.1674), (2.495, 0.02179, -0.1674), (2.495, 0.2325, -0.1674), (-1.991, 0.2325, -0.1674), (-1.991, -0.1889, -0.1674), (2.495, -0.1889, -0.1674), (0.1689, -0.8596, -0.1063), (0.1452, 0.8834, -0.1063), (0.1749, 0.02179, 0.1237), (0.1749, 0.2325, 0.1237), (0.1749, -0.1889, 0.1237), (-0.3263, 0.9526, -0.04393), (-0.9328, 0.02179, 0.186), (-0.9328, 0.2325, 0.186), (-0.9328, -0.1889, 0.186), (-0.3145, -0.9189, -0.04393), (0.6398, -0.7942, -0.09382), (0.603, 0.8071, -0.09382), (1.335, 0.02179, 0.1361), (1.335, 0.2325, 0.1361), (1.335, -0.1889, 0.1361), (-2.6, 0.01239, -0.4128), (-2.6, 0.2231, -0.4128), (-2.6, -0.1983, -0.4128)], [], [(23, 6, 3, 21), (24, 9, 5, 22), (22, 5, 6, 23), (20, 1, 9, 24), (19, 10, 14, 18), (16, 12, 13, 17), (18, 14, 12, 16), (17, 13, 11, 15), (7, 17, 15, 2), (8, 18, 16, 4), (4, 16, 17, 7), (0, 19, 18, 8), (10, 20, 24, 14), (12, 22, 23, 13), (14, 24, 22, 12), (13, 23, 21, 11), (8, 4, 25, 27), (4, 7, 26, 25)])
me_cylinder_006.use_remesh_preserve_volume = False
me_cylinder_006.use_remesh_preserve_attributes = False
me_cylinder_006.use_mirror_vertex_groups = False
me_cylinder_006.update()
me_cylinder_005 = bpy.data.meshes.new('Cylinder.005')
me_cylinder_005.from_pydata([(-0.7479, -0.9782, -0.1674), (1.111, -0.7287, -0.1674), (-0.7479, 0.8522, -0.1674), (1.061, 0.7308, -0.1674), (-1.991, 0.02179, -0.1674), (2.495, 0.02179, -0.1674), (2.495, 0.2325, -0.1674), (-1.991, 0.2325, -0.1674), (-1.991, -0.1889, -0.1674), (2.495, -0.1889, -0.1674), (0.1689, -0.8596, -0.1063), (0.1452, 0.8834, -0.1063), (0.1749, 0.02179, 0.1237), (0.1749, 0.2325, 0.1237), (0.1749, -0.1889, 0.1237), (-0.3263, 0.9526, -0.04393), (-0.9328, 0.02179, 0.186), (-0.9328, 0.2325, 0.186), (-0.9328, -0.1889, 0.186), (-0.3145, -0.9189, -0.04393), (0.6398, -0.7942, -0.09382), (0.603, 0.8071, -0.09382), (1.335, 0.02179, 0.1361), (1.335, 0.2325, 0.1361), (1.335, -0.1889, 0.1361), (-2.6, 0.01239, -0.4128), (-2.6, 0.2231, -0.4128), (-2.6, -0.1983, -0.4128)], [], [(23, 6, 3, 21), (24, 9, 5, 22), (22, 5, 6, 23), (20, 1, 9, 24), (19, 10, 14, 18), (16, 12, 13, 17), (18, 14, 12, 16), (17, 13, 11, 15), (7, 17, 15, 2), (8, 18, 16, 4), (4, 16, 17, 7), (0, 19, 18, 8), (10, 20, 24, 14), (12, 22, 23, 13), (14, 24, 22, 12), (13, 23, 21, 11), (8, 4, 25, 27), (4, 7, 26, 25)])
me_cylinder_005.use_remesh_preserve_volume = False
me_cylinder_005.use_remesh_preserve_attributes = False
me_cylinder_005.use_mirror_vertex_groups = False
me_cylinder_005.update()
me_cylinder_004 = bpy.data.meshes.new('Cylinder.004')
me_cylinder_004.from_pydata([(-0.7479, -0.9782, -0.1674), (1.111, -0.7287, -0.1674), (-0.7479, 0.8522, -0.1674), (1.061, 0.7308, -0.1674), (-1.991, 0.02179, -0.1674), (2.495, 0.02179, -0.1674), (2.495, 0.2325, -0.1674), (-1.991, 0.2325, -0.1674), (-1.991, -0.1889, -0.1674), (2.495, -0.1889, -0.1674), (0.1689, -0.8596, -0.1063), (0.1452, 0.8834, -0.1063), (0.1749, 0.02179, 0.1237), (0.1749, 0.2325, 0.1237), (0.1749, -0.1889, 0.1237), (-0.3263, 0.9526, -0.04393), (-0.9328, 0.02179, 0.186), (-0.9328, 0.2325, 0.186), (-0.9328, -0.1889, 0.186), (-0.3145, -0.9189, -0.04393), (0.6398, -0.7942, -0.09382), (0.603, 0.8071, -0.09382), (1.335, 0.02179, 0.1361), (1.335, 0.2325, 0.1361), (1.335, -0.1889, 0.1361), (-2.6, 0.01239, -0.4128), (-2.6, 0.2231, -0.4128), (-2.6, -0.1983, -0.4128)], [], [(23, 6, 3, 21), (24, 9, 5, 22), (22, 5, 6, 23), (20, 1, 9, 24), (19, 10, 14, 18), (16, 12, 13, 17), (18, 14, 12, 16), (17, 13, 11, 15), (7, 17, 15, 2), (8, 18, 16, 4), (4, 16, 17, 7), (0, 19, 18, 8), (10, 20, 24, 14), (12, 22, 23, 13), (14, 24, 22, 12), (13, 23, 21, 11), (8, 4, 25, 27), (4, 7, 26, 25)])
me_cylinder_004.use_remesh_preserve_volume = False
me_cylinder_004.use_remesh_preserve_attributes = False
me_cylinder_004.use_mirror_vertex_groups = False
me_cylinder_004.update()
me_cylinder_003 = bpy.data.meshes.new('Cylinder.003')
me_cylinder_003.from_pydata([(-0.7479, -0.9782, -0.1674), (1.111, -0.7287, -0.1674), (-0.7479, 0.8522, -0.1674), (1.061, 0.7308, -0.1674), (-1.991, 0.02179, -0.1674), (2.495, 0.02179, -0.1674), (2.495, 0.2325, -0.1674), (-1.991, 0.2325, -0.1674), (-1.991, -0.1889, -0.1674), (2.495, -0.1889, -0.1674), (0.1689, -0.8596, -0.1063), (0.1452, 0.8834, -0.1063), (0.1749, 0.02179, 0.1237), (0.1749, 0.2325, 0.1237), (0.1749, -0.1889, 0.1237), (-0.3263, 0.9526, -0.04393), (-0.9328, 0.02179, 0.186), (-0.9328, 0.2325, 0.186), (-0.9328, -0.1889, 0.186), (-0.3145, -0.9189, -0.04393), (0.6398, -0.7942, -0.09382), (0.603, 0.8071, -0.09382), (1.335, 0.02179, 0.1361), (1.335, 0.2325, 0.1361), (1.335, -0.1889, 0.1361), (-2.6, 0.01239, -0.4128), (-2.6, 0.2231, -0.4128), (-2.6, -0.1983, -0.4128)], [], [(23, 6, 3, 21), (24, 9, 5, 22), (22, 5, 6, 23), (20, 1, 9, 24), (19, 10, 14, 18), (16, 12, 13, 17), (18, 14, 12, 16), (17, 13, 11, 15), (7, 17, 15, 2), (8, 18, 16, 4), (4, 16, 17, 7), (0, 19, 18, 8), (10, 20, 24, 14), (12, 22, 23, 13), (14, 24, 22, 12), (13, 23, 21, 11), (8, 4, 25, 27), (4, 7, 26, 25)])
me_cylinder_003.use_remesh_preserve_volume = False
me_cylinder_003.use_remesh_preserve_attributes = False
me_cylinder_003.use_mirror_vertex_groups = False
me_cylinder_003.update()
me_cylinder_001 = bpy.data.meshes.new('Cylinder.001')
me_cylinder_001.from_pydata([(-0.7479, -0.9782, -0.1674), (1.111, -0.7287, -0.1674), (-0.7479, 0.8522, -0.1674), (1.061, 0.7308, -0.1674), (-1.991, 0.02179, -0.1674), (2.495, 0.02179, -0.1674), (2.495, 0.2325, -0.1674), (-1.991, 0.2325, -0.1674), (-1.991, -0.1889, -0.1674), (2.495, -0.1889, -0.1674), (0.1689, -0.8596, -0.1063), (0.1452, 0.8834, -0.1063), (0.1749, 0.02179, 0.1237), (0.1749, 0.2325, 0.1237), (0.1749, -0.1889, 0.1237), (-0.3263, 0.9526, -0.04393), (-0.9328, 0.02179, 0.186), (-0.9328, 0.2325, 0.186), (-0.9328, -0.1889, 0.186), (-0.3145, -0.9189, -0.04393), (0.6398, -0.7942, -0.09382), (0.603, 0.8071, -0.09382), (1.335, 0.02179, 0.1361), (1.335, 0.2325, 0.1361), (1.335, -0.1889, 0.1361), (-2.6, 0.01239, -0.4128), (-2.6, 0.2231, -0.4128), (-2.6, -0.1983, -0.4128)], [], [(23, 6, 3, 21), (24, 9, 5, 22), (22, 5, 6, 23), (20, 1, 9, 24), (19, 10, 14, 18), (16, 12, 13, 17), (18, 14, 12, 16), (17, 13, 11, 15), (7, 17, 15, 2), (8, 18, 16, 4), (4, 16, 17, 7), (0, 19, 18, 8), (10, 20, 24, 14), (12, 22, 23, 13), (14, 24, 22, 12), (13, 23, 21, 11), (8, 4, 25, 27), (4, 7, 26, 25)])
me_cylinder_001.use_remesh_preserve_volume = False
me_cylinder_001.use_remesh_preserve_attributes = False
me_cylinder_001.use_mirror_vertex_groups = False
me_cylinder_001.update()
me_cylinder = bpy.data.meshes.new('Cylinder')
me_cylinder.from_pydata([(2.551e-08, 1.139, -1.003), (-1.943e-08, 0.6274, 1.425), (0.8057, 0.8057, -1.003), (0.4436, 0.4436, 1.425), (1.139, -4.78e-08, -1.003), (0.6274, -2.465e-08, 1.425), (0.8057, -0.8057, -1.003), (0.4436, -0.4436, 1.425), (-7.41e-08, -1.139, -1.003), (-7.428e-08, -0.6274, 1.425), (-0.8057, -0.8057, -1.003), (-0.4436, -0.4436, 1.425), (-1.139, 1.559e-08, -1.003), (-0.6274, 1.026e-08, 1.425), (-0.8057, 0.8057, -1.003), (-0.4436, 0.4436, 1.425), (2.425e-07, 0.2636, 4.359), (0.315, 0.1331, 4.359), (0.4455, -0.1819, 4.359), (0.315, -0.4969, 4.359), (2.035e-07, -0.6274, 4.359), (-0.315, -0.4969, 4.359), (-0.4455, -0.1819, 4.359), (-0.315, 0.1331, 4.359), (1.628e-06, 0.06327, 7.642), (0.2442, -0.03788, 7.642), (0.3453, -0.2821, 7.642), (0.2442, -0.5263, 7.642), (1.598e-06, -0.6274, 7.642), (-0.2442, -0.5263, 7.642), (-0.3453, -0.2821, 7.642), (-0.2442, -0.03788, 7.642), (2.566e-06, -0.2326, 11.2), (0.1396, -0.2904, 11.2), (0.1974, -0.43, 11.2), (0.1396, -0.5696, 11.2), (2.548e-06, -0.6274, 11.2), (-0.1396, -0.5696, 11.2), (-0.1974, -0.43, 11.2), (-0.1396, -0.2904, 11.2)], [], [(0, 1, 3, 2), (2, 3, 5, 4), (4, 5, 7, 6), (6, 7, 9, 8), (8, 9, 11, 10), (10, 11, 13, 12), (9, 7, 19, 20), (12, 13, 15, 14), (14, 15, 1, 0), (0, 2, 4, 6, 8, 10, 12, 14), (16, 23, 31, 24), (15, 13, 22, 23), (5, 3, 17, 18), (11, 9, 20, 21), (1, 15, 23, 16), (3, 1, 16, 17), (7, 5, 18, 19), (13, 11, 21, 22), (29, 28, 36, 37), (22, 21, 29, 30), (20, 19, 27, 28), (18, 17, 25, 26), (23, 22, 30, 31), (21, 20, 28, 29), (19, 18, 26, 27), (17, 16, 24, 25), (33, 32, 39, 38, 37, 36, 35, 34), (27, 26, 34, 35), (25, 24, 32, 33), (24, 31, 39, 32), (30, 29, 37, 38), (28, 27, 35, 36), (26, 25, 33, 34), (31, 30, 38, 39)])
me_cylinder.use_remesh_preserve_volume = False
me_cylinder.use_remesh_preserve_attributes = False
me_cylinder.use_mirror_vertex_groups = False
me_cylinder.update()

# ---- objects
ob_sphere_009 = bpy.data.objects.new('Sphere.009', me_sphere_009)
ob_sphere_008 = bpy.data.objects.new('Sphere.008', me_sphere_008)
ob_sphere_007 = bpy.data.objects.new('Sphere.007', me_sphere_007)
ob_sphere_006 = bpy.data.objects.new('Sphere.006', me_sphere_006)
ob_sphere_005 = bpy.data.objects.new('Sphere.005', me_sphere_005)
ob_sphere_004 = bpy.data.objects.new('Sphere.004', me_sphere_004)
ob_sphere_003 = bpy.data.objects.new('Sphere.003', me_sphere_003)
ob_sphere_002 = bpy.data.objects.new('Sphere.002', me_sphere_002)
ob_sphere_001 = bpy.data.objects.new('Sphere.001', me_sphere_001)
ob_sphere = bpy.data.objects.new('Sphere', me_sphere)
ob_cylinder_007 = bpy.data.objects.new('Cylinder.007', me_cylinder_008)
ob_cylinder_006 = bpy.data.objects.new('Cylinder.006', me_cylinder_007)
ob_cylinder_005 = bpy.data.objects.new('Cylinder.005', me_cylinder_006)
ob_cylinder_004 = bpy.data.objects.new('Cylinder.004', me_cylinder_005)
ob_cylinder_003 = bpy.data.objects.new('Cylinder.003', me_cylinder_004)
ob_cylinder_002 = bpy.data.objects.new('Cylinder.002', me_cylinder_003)
ob_cylinder_001 = bpy.data.objects.new('Cylinder.001', me_cylinder_001)
ob_cylinder = bpy.data.objects.new('Cylinder', me_cylinder)

# ---- transforms, parenting, visibility, modifiers, constraints
ob_sphere_009.location = (1.279, -0.85, 11.43)
ob_sphere_009.rotation_euler = (0.0, -0.0, 8.822)
ob_sphere_009.scale = (0.4379, 0.4379, 0.4379)
ob_sphere_009.lineart.crease_threshold = 0.0
ob_sphere_008.location = (0.5739, -0.3645, 11.43)
ob_sphere_008.rotation_euler = (-0.183, -0.5064, 8.949)
ob_sphere_008.scale = (0.4379, 0.4379, 0.4379)
ob_sphere_008.lineart.crease_threshold = 0.0
ob_sphere_007.location = (0.5601, -1.101, 11.43)
ob_sphere_007.rotation_euler = (0.0, -0.0, 8.822)
ob_sphere_007.scale = (0.4379, 0.4379, 0.4379)
ob_sphere_007.lineart.crease_threshold = 0.0
ob_sphere_006.location = (1.266, -0.07661, 11.43)
ob_sphere_006.rotation_euler = (0.0, -0.0, 8.822)
ob_sphere_006.scale = (0.4379, 0.4379, 0.4379)
ob_sphere_006.lineart.crease_threshold = 0.0
ob_sphere_005.location = (0.6322, 0.3777, 11.43)
ob_sphere_005.rotation_euler = (0.0, -0.0, 8.822)
ob_sphere_005.scale = (0.4379, 0.4379, 0.4379)
ob_sphere_005.lineart.crease_threshold = 0.0
ob_sphere_004.location = (-0.3029, -0.9227, 11.29)
ob_sphere_004.scale = (0.4379, 0.4379, 0.4379)
ob_sphere_004.lineart.crease_threshold = 0.0
ob_sphere_003.location = (-1.082, -0.9077, 11.29)
ob_sphere_003.scale = (0.4379, 0.4379, 0.4379)
ob_sphere_003.lineart.crease_threshold = 0.0
ob_sphere_002.location = (-1.082, 0.3361, 11.29)
ob_sphere_002.scale = (0.4379, 0.4379, 0.4379)
ob_sphere_002.lineart.crease_threshold = 0.0
ob_sphere_001.location = (-0.6759, -0.2783, 11.29)
ob_sphere_001.rotation_euler = (-0.183, -0.5064, 0.1272)
ob_sphere_001.scale = (0.4379, 0.4379, 0.4379)
ob_sphere_001.lineart.crease_threshold = 0.0
ob_sphere.location = (-1.532, -0.2783, 11.29)
ob_sphere.scale = (0.4379, 0.4379, 0.4379)
ob_sphere.lineart.crease_threshold = 0.0
ob_cylinder_007.location = (-1.225, -5.076, 12.51)
ob_cylinder_007.rotation_euler = (0.1064, 0.06702, 4.543)
ob_cylinder_007.scale = (1.908, 1.908, 1.908)
ob_cylinder_007.lineart.crease_threshold = 0.0
ob_cylinder_006.location = (1.82, -4.574, 11.08)
ob_cylinder_006.rotation_euler = (0.05135, 0.3707, 5.205)
ob_cylinder_006.scale = (1.908, 1.908, 1.908)
ob_cylinder_006.lineart.crease_threshold = 0.0
ob_cylinder_005.location = (-4.293, 1.588, 11.94)
ob_cylinder_005.rotation_euler = (0.1201, 0.2019, 2.734)
ob_cylinder_005.scale = (1.908, 1.908, 1.908)
ob_cylinder_005.lineart.crease_threshold = 0.0
ob_cylinder_004.location = (-3.346, -3.716, 10.68)
ob_cylinder_004.rotation_euler = (0.1831, 0.4367, 4.001)
ob_cylinder_004.scale = (1.908, 1.908, 1.908)
ob_cylinder_004.lineart.crease_threshold = 0.0
ob_cylinder_003.location = (-1.903, 3.921, 11.17)
ob_cylinder_003.rotation_euler = (0.05999, 0.3334, 1.957)
ob_cylinder_003.scale = (1.908, 1.908, 1.908)
ob_cylinder_003.lineart.crease_threshold = 0.0
ob_cylinder_002.location = (3.153, 2.634, 10.91)
ob_cylinder_002.rotation_euler = (0.1147, 0.3882, 0.7621)
ob_cylinder_002.scale = (1.908, 1.908, 1.908)
ob_cylinder_002.lineart.crease_threshold = 0.0
ob_cylinder_001.location = (4.475, -0.1416, 12.02)
ob_cylinder_001.rotation_euler = (0.01352, 0.1547, 0.07718)
ob_cylinder_001.scale = (1.908, 1.908, 1.908)
ob_cylinder_001.lineart.crease_threshold = 0.0
ob_cylinder.location = (0.0, 0.0, 1.01)
ob_cylinder.lineart.crease_threshold = 0.0

# ---- collection membership
col_collection_1.objects.link(ob_sphere_009)
col_collection_1.objects.link(ob_sphere_008)
col_collection_1.objects.link(ob_sphere_007)
col_collection_1.objects.link(ob_sphere_006)
col_collection_1.objects.link(ob_sphere_005)
col_collection_1.objects.link(ob_sphere_004)
col_collection_1.objects.link(ob_sphere_003)
col_collection_1.objects.link(ob_sphere_002)
col_collection_1.objects.link(ob_sphere_001)
col_collection_1.objects.link(ob_sphere)
col_collection_1.objects.link(ob_cylinder_007)
col_collection_1.objects.link(ob_cylinder_006)
col_collection_1.objects.link(ob_cylinder_005)
col_collection_1.objects.link(ob_cylinder_004)
col_collection_1.objects.link(ob_cylinder_003)
col_collection_1.objects.link(ob_cylinder_002)
col_collection_1.objects.link(ob_cylinder_001)
col_collection_1.objects.link(ob_cylinder)

# ---- scene / render settings (as saved in the file)
scene.frame_start = 1; scene.frame_end = 250; scene.frame_set(1)
scene.render.engine = 'BLENDER_EEVEE_NEXT'
scene.render.resolution_percentage = 50
scene.render.dither_intensity = 0.0
scene.cycles.use_denoising = False
scene.cycles.samples = 128
scene.cycles.sampling_pattern = 'TABULATED_SOBOL'
scene.cycles.light_sampling_threshold = 0.0
scene.cycles.use_adaptive_sampling = False
scene.cycles.use_light_tree = False
scene.cycles.blur_glossy = 0.0
scene.cycles.sample_clamp_indirect = 0.0
scene.view_settings.view_transform = 'Standard'
bpy.context.view_layer.update()

# ---- added for rendering (the .blend has no active camera and no usable light): camera, sun
cam_auto = bpy.data.cameras.new('AutoCamera')
cam_auto.lens = 50.0
cam_auto.sensor_width = 36.0
cam_auto.clip_end = 1000.0
ob_auto_camera = bpy.data.objects.new('AutoCamera', cam_auto)
scene.collection.objects.link(ob_auto_camera)
ob_auto_camera.location = (27.6294, -33.7766, 28.86)
ob_auto_camera.rotation_euler = (1.09748, -7.21219e-08, 0.694738)
scene.camera = ob_auto_camera
light_auto_sun = bpy.data.lights.new('AutoSun', 'SUN')
light_auto_sun.energy = 3.0
light_auto_sun.angle = 0.0523599
ob_auto_sun = bpy.data.objects.new('AutoSun', light_auto_sun)
scene.collection.objects.link(ob_auto_sun)
ob_auto_sun.rotation_euler = (0.872665, 0.174533, 0.523599)
bpy.context.view_layer.update()
